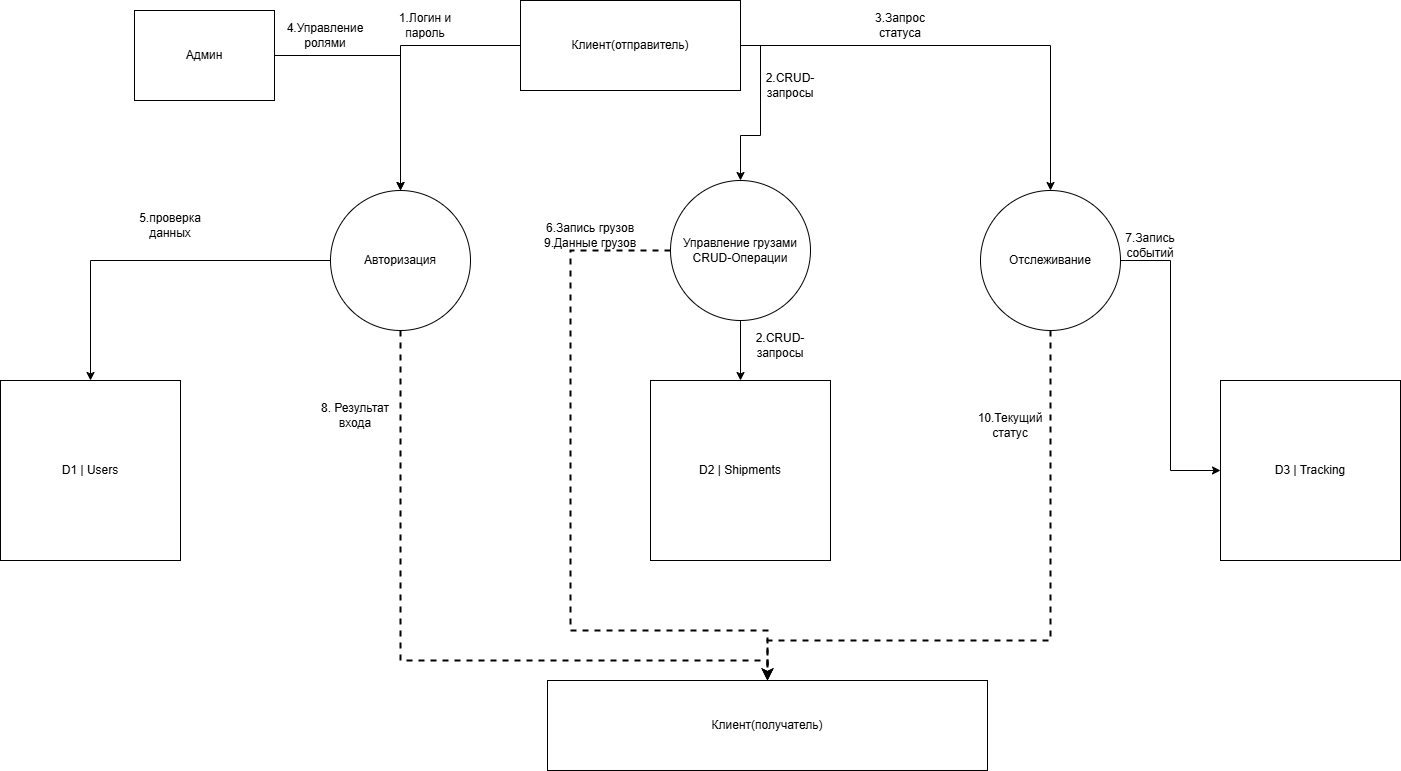

The diagram above was exported from draw.io. Its source (the exported page's mxGraphModel, read from the mxfile embedded in the PNG):
<mxGraphModel dx="1702" dy="2354" grid="1" gridSize="10" guides="1" tooltips="1" connect="1" arrows="1" fold="1" page="1" pageScale="1" pageWidth="827" pageHeight="1169" background="none" math="0" shadow="0">
  <root>
    <mxCell id="0" />
    <mxCell id="1" parent="0" />
    <mxCell id="f_CIzu5-SPjqR76PfsG6-48" parent="1" style="rounded=0;whiteSpace=wrap;html=1;" value="D1 | Users" vertex="1">
      <mxGeometry height="180" width="180" x="280" y="50" as="geometry" />
    </mxCell>
    <mxCell id="f_CIzu5-SPjqR76PfsG6-49" parent="1" style="rounded=0;whiteSpace=wrap;html=1;" value="D2 | Shipments" vertex="1">
      <mxGeometry height="180" width="180" x="930" y="50" as="geometry" />
    </mxCell>
    <mxCell id="f_CIzu5-SPjqR76PfsG6-50" parent="1" style="rounded=0;whiteSpace=wrap;html=1;" value="D3 | Tracking" vertex="1">
      <mxGeometry height="180" width="180" x="1500" y="50" as="geometry" />
    </mxCell>
    <mxCell id="f_CIzu5-SPjqR76PfsG6-51" parent="1" style="rounded=0;whiteSpace=wrap;html=1;" value="Клиент(получатель)" vertex="1">
      <mxGeometry height="90" width="440" x="827" y="350" as="geometry" />
    </mxCell>
    <mxCell id="f_CIzu5-SPjqR76PfsG6-59" edge="1" parent="1" source="f_CIzu5-SPjqR76PfsG6-53" style="edgeStyle=orthogonalEdgeStyle;rounded=0;orthogonalLoop=1;jettySize=auto;html=1;exitX=0;exitY=0.5;exitDx=0;exitDy=0;entryX=0.5;entryY=0;entryDx=0;entryDy=0;" target="f_CIzu5-SPjqR76PfsG6-56">
      <mxGeometry relative="1" as="geometry" />
    </mxCell>
    <mxCell id="f_CIzu5-SPjqR76PfsG6-63" edge="1" parent="1" source="f_CIzu5-SPjqR76PfsG6-53" style="edgeStyle=orthogonalEdgeStyle;rounded=0;orthogonalLoop=1;jettySize=auto;html=1;exitX=1;exitY=0.5;exitDx=0;exitDy=0;entryX=0.5;entryY=0;entryDx=0;entryDy=0;" target="f_CIzu5-SPjqR76PfsG6-57">
      <mxGeometry relative="1" as="geometry" />
    </mxCell>
    <mxCell id="f_CIzu5-SPjqR76PfsG6-65" edge="1" parent="1" source="f_CIzu5-SPjqR76PfsG6-53" style="edgeStyle=orthogonalEdgeStyle;rounded=0;orthogonalLoop=1;jettySize=auto;html=1;exitX=1;exitY=0.5;exitDx=0;exitDy=0;entryX=0.5;entryY=0;entryDx=0;entryDy=0;" target="f_CIzu5-SPjqR76PfsG6-58">
      <mxGeometry relative="1" as="geometry" />
    </mxCell>
    <mxCell id="f_CIzu5-SPjqR76PfsG6-53" parent="1" style="rounded=0;whiteSpace=wrap;html=1;" value="Клиент(отправитель)" vertex="1">
      <mxGeometry height="90" width="220" x="800" y="-330" as="geometry" />
    </mxCell>
    <mxCell id="f_CIzu5-SPjqR76PfsG6-69" edge="1" parent="1" source="f_CIzu5-SPjqR76PfsG6-54" style="edgeStyle=orthogonalEdgeStyle;rounded=0;orthogonalLoop=1;jettySize=auto;html=1;exitX=1;exitY=0.5;exitDx=0;exitDy=0;entryX=0.5;entryY=0;entryDx=0;entryDy=0;" target="f_CIzu5-SPjqR76PfsG6-56">
      <mxGeometry relative="1" as="geometry" />
    </mxCell>
    <mxCell id="f_CIzu5-SPjqR76PfsG6-54" parent="1" style="rounded=0;whiteSpace=wrap;html=1;" value="Админ" vertex="1">
      <mxGeometry height="90" width="140" x="414" y="-320" as="geometry" />
    </mxCell>
    <mxCell id="f_CIzu5-SPjqR76PfsG6-61" edge="1" parent="1" source="f_CIzu5-SPjqR76PfsG6-56" style="edgeStyle=orthogonalEdgeStyle;rounded=0;orthogonalLoop=1;jettySize=auto;html=1;exitX=0;exitY=0.5;exitDx=0;exitDy=0;entryX=0.5;entryY=0;entryDx=0;entryDy=0;" target="f_CIzu5-SPjqR76PfsG6-48">
      <mxGeometry relative="1" as="geometry" />
    </mxCell>
    <mxCell id="f_CIzu5-SPjqR76PfsG6-80" edge="1" parent="1" source="f_CIzu5-SPjqR76PfsG6-56" style="edgeStyle=orthogonalEdgeStyle;rounded=0;orthogonalLoop=1;jettySize=auto;html=1;exitX=0.5;exitY=1;exitDx=0;exitDy=0;entryX=0.5;entryY=0;entryDx=0;entryDy=0;dashed=1;strokeWidth=2;" target="f_CIzu5-SPjqR76PfsG6-51">
      <mxGeometry relative="1" as="geometry">
        <Array as="points">
          <mxPoint x="680" y="330" />
          <mxPoint x="1047" y="330" />
        </Array>
      </mxGeometry>
    </mxCell>
    <mxCell id="f_CIzu5-SPjqR76PfsG6-56" parent="1" style="ellipse;whiteSpace=wrap;html=1;aspect=fixed;" value="Авторизация" vertex="1">
      <mxGeometry height="140" width="140" x="610" y="-140" as="geometry" />
    </mxCell>
    <mxCell id="f_CIzu5-SPjqR76PfsG6-72" edge="1" parent="1" source="f_CIzu5-SPjqR76PfsG6-57" style="edgeStyle=orthogonalEdgeStyle;rounded=0;orthogonalLoop=1;jettySize=auto;html=1;exitX=0;exitY=0.5;exitDx=0;exitDy=0;entryX=0.5;entryY=0;entryDx=0;entryDy=0;dashed=1;strokeWidth=2;" target="f_CIzu5-SPjqR76PfsG6-51">
      <mxGeometry relative="1" as="geometry">
        <Array as="points">
          <mxPoint x="850" y="-80" />
          <mxPoint x="850" y="300" />
          <mxPoint x="1047" y="300" />
        </Array>
      </mxGeometry>
    </mxCell>
    <mxCell id="f_CIzu5-SPjqR76PfsG6-79" edge="1" parent="1" source="f_CIzu5-SPjqR76PfsG6-57" style="edgeStyle=orthogonalEdgeStyle;rounded=0;orthogonalLoop=1;jettySize=auto;html=1;exitX=0.5;exitY=1;exitDx=0;exitDy=0;entryX=0.5;entryY=0;entryDx=0;entryDy=0;" target="f_CIzu5-SPjqR76PfsG6-49">
      <mxGeometry relative="1" as="geometry" />
    </mxCell>
    <mxCell id="f_CIzu5-SPjqR76PfsG6-57" parent="1" style="ellipse;whiteSpace=wrap;html=1;aspect=fixed;" value="Управление грузами&lt;br&gt;CRUD-Операции" vertex="1">
      <mxGeometry height="140" width="140" x="950" y="-150" as="geometry" />
    </mxCell>
    <mxCell id="f_CIzu5-SPjqR76PfsG6-74" edge="1" parent="1" source="f_CIzu5-SPjqR76PfsG6-58" style="edgeStyle=orthogonalEdgeStyle;rounded=0;orthogonalLoop=1;jettySize=auto;html=1;exitX=0.5;exitY=1;exitDx=0;exitDy=0;entryX=0.5;entryY=0;entryDx=0;entryDy=0;dashed=1;strokeWidth=2;" target="f_CIzu5-SPjqR76PfsG6-51">
      <mxGeometry relative="1" as="geometry">
        <Array as="points">
          <mxPoint x="1330" y="310" />
          <mxPoint x="1047" y="310" />
        </Array>
      </mxGeometry>
    </mxCell>
    <mxCell id="f_CIzu5-SPjqR76PfsG6-76" edge="1" parent="1" source="f_CIzu5-SPjqR76PfsG6-58" style="edgeStyle=orthogonalEdgeStyle;rounded=0;orthogonalLoop=1;jettySize=auto;html=1;exitX=1;exitY=0.5;exitDx=0;exitDy=0;entryX=0;entryY=0.5;entryDx=0;entryDy=0;" target="f_CIzu5-SPjqR76PfsG6-50">
      <mxGeometry relative="1" as="geometry" />
    </mxCell>
    <mxCell id="f_CIzu5-SPjqR76PfsG6-58" parent="1" style="ellipse;whiteSpace=wrap;html=1;aspect=fixed;" value="Отслеживание" vertex="1">
      <mxGeometry height="140" width="140" x="1260" y="-140" as="geometry" />
    </mxCell>
    <mxCell id="f_CIzu5-SPjqR76PfsG6-60" parent="1" style="text;html=1;whiteSpace=wrap;strokeColor=none;fillColor=none;align=center;verticalAlign=middle;rounded=0;" value="1.Логин и пароль" vertex="1">
      <mxGeometry height="30" width="70" x="670" y="-320" as="geometry" />
    </mxCell>
    <mxCell id="f_CIzu5-SPjqR76PfsG6-62" parent="1" style="text;html=1;whiteSpace=wrap;strokeColor=none;fillColor=none;align=center;verticalAlign=middle;rounded=0;" value="5.проверка данных" vertex="1">
      <mxGeometry height="30" width="60" x="420" y="-120" as="geometry" />
    </mxCell>
    <mxCell id="f_CIzu5-SPjqR76PfsG6-64" parent="1" style="text;html=1;whiteSpace=wrap;strokeColor=none;fillColor=none;align=center;verticalAlign=middle;rounded=0;rotation=0;" value="2.CRUD-запросы" vertex="1">
      <mxGeometry height="30" width="60" x="1040" y="-260" as="geometry" />
    </mxCell>
    <mxCell id="f_CIzu5-SPjqR76PfsG6-66" parent="1" style="text;html=1;whiteSpace=wrap;strokeColor=none;fillColor=none;align=center;verticalAlign=middle;rounded=0;" value="3.Запрос статуса" vertex="1">
      <mxGeometry height="30" width="60" x="1150" y="-320" as="geometry" />
    </mxCell>
    <mxCell id="f_CIzu5-SPjqR76PfsG6-70" parent="1" style="text;html=1;whiteSpace=wrap;strokeColor=none;fillColor=none;align=center;verticalAlign=middle;rounded=0;" value="4.Управление&lt;br&gt;ролями" vertex="1">
      <mxGeometry height="30" width="90" x="560" y="-310" as="geometry" />
    </mxCell>
    <mxCell id="f_CIzu5-SPjqR76PfsG6-73" parent="1" style="text;html=1;whiteSpace=wrap;strokeColor=none;fillColor=none;align=center;verticalAlign=middle;rounded=0;" value="6.Запись грузов&lt;br&gt;9.Данные грузов" vertex="1">
      <mxGeometry height="30" width="120" x="810" y="-110" as="geometry" />
    </mxCell>
    <mxCell id="f_CIzu5-SPjqR76PfsG6-75" parent="1" style="text;html=1;whiteSpace=wrap;strokeColor=none;fillColor=none;align=center;verticalAlign=middle;rounded=0;" value="7.Запись событий" vertex="1">
      <mxGeometry height="30" width="60" x="1400" y="-100" as="geometry" />
    </mxCell>
    <mxCell id="f_CIzu5-SPjqR76PfsG6-77" parent="1" style="text;html=1;whiteSpace=wrap;strokeColor=none;fillColor=none;align=center;verticalAlign=middle;rounded=0;" value="10.Текущий&lt;br&gt;статус" vertex="1">
      <mxGeometry height="30" width="60" x="1260" y="80" as="geometry" />
    </mxCell>
    <mxCell id="f_CIzu5-SPjqR76PfsG6-78" parent="1" style="text;html=1;whiteSpace=wrap;strokeColor=none;fillColor=none;align=center;verticalAlign=middle;rounded=0;rotation=0;" value="2.CRUD-запросы" vertex="1">
      <mxGeometry height="30" width="60" x="1030" as="geometry" />
    </mxCell>
    <mxCell id="f_CIzu5-SPjqR76PfsG6-81" parent="1" style="text;html=1;whiteSpace=wrap;strokeColor=none;fillColor=none;align=center;verticalAlign=middle;rounded=0;" value="8. Результат&lt;br&gt;входа" vertex="1">
      <mxGeometry height="50" width="70" x="600" y="60" as="geometry" />
    </mxCell>
  </root>
</mxGraphModel>